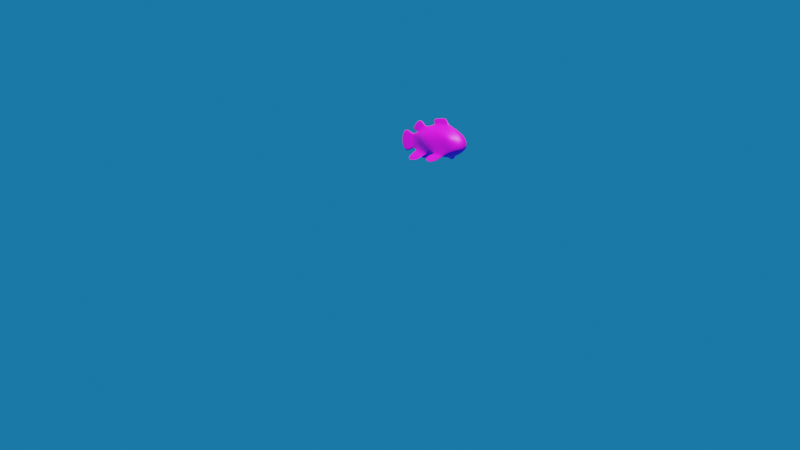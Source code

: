 # Source: fisch_old.blend  (saved by Blender 2.82.7; exported with 4.5.12 LTS)
import bpy
from mathutils import Matrix  # noqa: F401  (used for matrix-valued properties, if any)

bpy.ops.wm.read_factory_settings(use_empty=True)
scene = bpy.context.scene
scene.name = 'Scene'

# ---- collections
col_collection = bpy.data.collections.new('Collection'); scene.collection.children.link(col_collection)

# ---- images (referenced by path relative to the original .blend; pixels are not part of the script)
import os
ASSET_DIR = os.environ.get("B2B_ASSET_DIR", "")  # directory of the original .blend (textures are referenced by path, not embedded)
HERE = os.path.dirname(os.path.abspath(__file__))  # packed textures are extracted next to this script under _unpacked/

def load_image(name, relpath, width, height, colorspace="sRGB"):
    """Load a texture the original file referenced (path relative to the .blend, or extracted next to this script)."""
    p = next((c for c in (os.path.join(HERE, relpath), os.path.join(ASSET_DIR, relpath)) if relpath and os.path.exists(c)), "")
    if p:
        img = bpy.data.images.load(p, check_existing=True)
        img.name = name
    else:  # same state as the original file: an image datablock whose file is absent (Cycles renders it pink)
        img = bpy.data.images.new(name, width, height)
        img.source = "FILE"
        img.filepath = "//" + (relpath or name)
    img.colorspace_settings.name = colorspace
    return img
img_material_base_color = load_image('Material Base Color', 'Material Base Color.png', 1024, 1024, 'sRGB')

# ---- materials (node trees are filled in below, after node groups)
mat_material = bpy.data.materials.new('Material')
mat_material.use_transparent_shadow = False

# ---- material node trees
mat_material.use_nodes = True; mat_material.node_tree.nodes.clear()
_N = mat_material.node_tree.nodes; _L = mat_material.node_tree.links
n0 = _N.new('ShaderNodeOutputMaterial'); n0.name = 'Material Output'; n0.location = (300, 300)
n1 = _N.new('ShaderNodeBsdfPrincipled'); n1.name = 'Principled BSDF'; n1.location = (10, 300)
n1.distribution = 'GGX'
n1.subsurface_method = 'BURLEY'
n1.inputs[3].default_value = 1.45
n1.inputs[27].default_value = (0.0, 0.0, 0.0, 1.0)
n1.inputs[28].default_value = 1.0
n2 = _N.new('ShaderNodeTexImage'); n2.name = 'Image Texture'; n2.location = (-280, 276)
n2.image = img_material_base_color
_L.new(n1.outputs[0], n0.inputs[0])
_L.new(n2.outputs[0], n1.inputs[0])
n0.is_active_output = True

# ---- world
world_world = bpy.data.worlds.new('World'); scene.world = world_world
world_world.use_nodes = True; world_world.node_tree.nodes.clear()
_N = world_world.node_tree.nodes; _L = world_world.node_tree.links
n0 = _N.new('ShaderNodeOutputWorld'); n0.name = 'World Output'; n0.location = (300, 300)
n1 = _N.new('ShaderNodeBackground'); n1.name = 'Background.001'; n1.location = (-119, 306)
n1.inputs[0].default_value = (0.01054, 0.1572, 0.402, 1.0)
_L.new(n1.outputs[0], n0.inputs[0])
n0.is_active_output = True
world_world.color = (0.05088, 0.05088, 0.05088)
world_world.use_sun_shadow = False
world_world.sun_shadow_jitter_overblur = 0.0

# ---- cameras
cam_camera = bpy.data.cameras.new('Camera')
cam_camera.clip_end = 100.0
cam_camera.ortho_scale = 7.314

# ---- lights
light_light = bpy.data.lights.new('Light', 'SUN')
light_light.transmission_factor = 0.0
light_light.angle = 0.1993
light_light.energy = 5.0
light_light.shadow_soft_size = 0.1
light_light.shadow_cascade_max_distance = 1000.0

# ---- meshes
me_cube_002 = bpy.data.meshes.new('Cube.002')
me_cube_002.from_pydata([(0.04203, -1.49, -0.5398), (0.04203, -1.49, 0.0267), (0.4953, 1.302, -0.2999), (0.6079, 1.272, 0.1393), (0.2899, -0.441, -0.7618), (0.4967, -0.6501, 0.03672), (0.06447, -2.271, 0.3291), (0.06447, -2.271, -0.8422), (0.04374, -1.55, 0.04971), (0.04374, -1.55, -0.5628), (0.2088, 1.593, 0.283), (0.004875, -1.49, -0.583), (0.276, 1.885, -0.3647), (0.004875, -1.49, 0.06991), (0.03132, -0.7074, 0.5048), (0.3382, -0.4419, -0.8098), (0.007478, -2.271, -0.9315), (0.007478, -2.271, 0.4184), (0.005073, -1.55, -0.6095), (0.004658, -1.552, 0.09056), (0.4792, 0.3321, -0.6175), (0.4775, 0.9085, -0.6477), (0.577, 0.681, 0.2198), (0.6142, 0.0652, 0.146), (0.4313, 0.9269, -0.6963), (0.4293, 0.3754, -0.6683), (0.09597, 0.8131, 0.6363), (0.02284, -0.07255, 0.6484), (0.01301, 0.5836, 0.9755), (0.0155, -0.2576, 0.8907), (0.02414, -0.06301, 0.6797), (0.04116, 0.7816, 0.6907), (0.7096, -0.1515, -0.8271), (0.8074, 0.3354, -1.116), (0.7559, 0.3482, -1.15), (0.6602, -0.1185, -0.8731), (0.4956, 0.2736, -0.6572), (0.5061, 0.8375, -0.7239), (0.375, 0.3154, -0.711), (0.3888, 0.8551, -0.7745), (0.1993, -1.103, 0.07023), (0.1003, -1.147, -0.6163), (0.01575, -1.191, 0.2402), (0.1554, -1.147, -0.6372), (0.03039, -1.112, 0.8905), (0.03146, -1.623, 0.2774), (0.04221, -0.7623, 0.5571), (0.02556, -1.249, 0.2453), (0.3827, -1.626, -1.076), (0.5431, -0.9155, -1.105), (0.5234, -0.9167, -1.134), (0.3722, -1.626, -1.089), (0.2319, -1.221, -0.7195), (0.4382, -0.5151, -0.8352), (0.2152, -1.222, -0.7404), (0.4156, -0.5159, -0.8843), (0.5843, -0.2987, 0.09431), (0.285, -0.1551, -0.7751), (0.02708, -0.39, 0.5351), (0.4444, -0.2046, -0.5039), (0.3828, 1.477, 0.2315), (0.02345, -1.49, -0.5614), (0.2775, -0.6282, 0.3191), (0.03597, -2.271, -0.8869), (0.0242, -1.551, 0.07014), (0.3843, 1.621, -0.3113), (0.02345, -1.49, 0.0483), (0.3141, -0.4414, -0.7858), (0.03597, -2.271, 0.3738), (0.02441, -1.55, -0.5862), (0.336, 0.7528, 0.4961), (0.3178, -0.04233, 0.4921), (0.4544, 0.9177, -0.672), (0.4543, 0.3537, -0.6429), (0.7817, 0.3418, -1.133), (0.6849, -0.135, -0.8501), (0.4474, 0.8463, -0.7492), (0.4353, 0.2945, -0.6841), (0.1076, -1.147, 0.1552), (0.1278, -1.147, -0.6267), (0.5333, -0.9161, -1.119), (0.3774, -1.626, -1.082), (0.4269, -0.5155, -0.8597), (0.2235, -1.221, -0.73), (0.3089, -0.3381, 0.3863), (0.3647, -0.1799, -0.6395), (-0.04203, -1.49, -0.5398), (-0.04203, -1.49, 0.0267), (-0.4953, 1.302, -0.2999), (-0.6079, 1.272, 0.1393), (0.0, 2.015, -0.4233), (0.0, 1.754, 0.3124), (0.0, -1.49, -0.5887), (0.0, -1.49, 0.07542), (-0.2899, -0.441, -0.7618), (-0.4967, -0.6501, 0.03672), (0.0, -0.7096, 0.5074), (0.0, -0.6861, -0.7945), (-0.06447, -2.271, 0.3291), (-0.06447, -2.271, -0.8422), (0.0, -2.271, -0.9433), (0.0, -2.271, 0.4301), (-0.04374, -1.55, 0.04971), (-0.04374, -1.55, -0.5628), (0.0, -1.553, 0.09416), (0.0, -1.55, -0.6157), (-0.2088, 1.593, 0.283), (-0.004875, -1.49, -0.583), (-0.276, 1.885, -0.3647), (-0.004875, -1.49, 0.06991), (-0.03132, -0.7074, 0.5048), (-0.3382, -0.4419, -0.8098), (-0.007478, -2.271, -0.9315), (-0.007478, -2.271, 0.4184), (-0.005073, -1.55, -0.6095), (-0.004658, -1.552, 0.09056), (-0.4792, 0.3321, -0.6175), (-0.4775, 0.9085, -0.6477), (-0.577, 0.681, 0.2198), (-0.6142, 0.0652, 0.146), (0.0, 0.8313, 0.6792), (0.0, -0.07797, 0.662), (0.0, 0.8368, -1.015), (0.0, 0.3639, -0.8403), (-0.4313, 0.9269, -0.6963), (-0.4293, 0.3754, -0.6683), (-0.09597, 0.8131, 0.6363), (-0.02284, -0.07255, 0.6484), (0.0, 0.5891, 0.9845), (0.0, -0.261, 0.9004), (-0.01301, 0.5836, 0.9755), (-0.0155, -0.2576, 0.8907), (-0.02414, -0.06301, 0.6797), (0.0, -0.06814, 0.6924), (-0.04116, 0.7816, 0.6907), (0.0, 0.7967, 0.7166), (-0.7096, -0.1515, -0.8271), (-0.8074, 0.3354, -1.116), (-0.7559, 0.3482, -1.15), (-0.6602, -0.1185, -0.8731), (-0.4956, 0.2736, -0.6572), (-0.5061, 0.8375, -0.7239), (-0.375, 0.3154, -0.711), (-0.3888, 0.8551, -0.7745), (-0.1993, -1.103, 0.07023), (0.0, -1.196, 0.2432), (0.0, -1.159, -0.6642), (-0.1003, -1.147, -0.6163), (-0.01575, -1.191, 0.2402), (-0.1554, -1.147, -0.6372), (0.0, -1.117, 0.8928), (-0.03039, -1.112, 0.8905), (0.0, -1.626, 0.2831), (-0.03146, -1.623, 0.2774), (0.0, -1.254, 0.2486), (-0.04221, -0.7623, 0.5571), (-0.02556, -1.249, 0.2453), (0.0, -0.7648, 0.5596), (-0.3827, -1.626, -1.076), (-0.5431, -0.9155, -1.105), (-0.5234, -0.9167, -1.134), (-0.3722, -1.626, -1.089), (-0.2319, -1.221, -0.7195), (-0.4382, -0.5151, -0.8352), (-0.2152, -1.222, -0.7404), (-0.4156, -0.5159, -0.8843), (-0.5843, -0.2987, 0.09431), (0.0, -0.3938, 0.5266), (0.0, -0.1611, -0.8182), (-0.285, -0.1551, -0.7751), (-0.02708, -0.39, 0.5351), (-0.4444, -0.2046, -0.5039), (-0.3828, 1.477, 0.2315), (-0.02345, -1.49, -0.5614), (-0.2775, -0.6282, 0.3191), (-0.03597, -2.271, -0.8869), (-0.0242, -1.551, 0.07014), (-0.3843, 1.621, -0.3113), (-0.02345, -1.49, 0.0483), (-0.3141, -0.4414, -0.7858), (-0.03597, -2.271, 0.3738), (-0.02441, -1.55, -0.5862), (-0.336, 0.7528, 0.4961), (-0.3178, -0.04233, 0.4921), (-0.4544, 0.9177, -0.672), (-0.4543, 0.3537, -0.6429), (-0.7817, 0.3418, -1.133), (-0.6849, -0.135, -0.8501), (-0.4474, 0.8463, -0.7492), (-0.4353, 0.2945, -0.6841), (-0.1076, -1.147, 0.1552), (-0.1278, -1.147, -0.6267), (-0.5333, -0.9161, -1.119), (-0.3774, -1.626, -1.082), (-0.4269, -0.5155, -0.8597), (-0.2235, -1.221, -0.73), (-0.3089, -0.3381, 0.3863), (-0.3647, -0.1799, -0.6395)], [], [(65, 60, 3, 2), (41, 40, 1, 0), (79, 41, 0, 61), (42, 145, 93, 13), (9, 8, 6, 7), (58, 167, 96, 14), (85, 59, 4, 67), (59, 56, 5, 4), (16, 17, 101, 100), (19, 104, 101, 17), (69, 9, 7, 63), (61, 0, 9, 69), (13, 93, 104, 19), (0, 1, 8, 9), (66, 13, 19, 64), (92, 11, 18, 105), (105, 18, 16, 100), (64, 19, 17, 68), (63, 68, 17, 16), (168, 57, 15, 97), (84, 58, 14, 62), (78, 42, 13, 66), (146, 43, 11, 92), (90, 91, 10, 12), (60, 10, 26, 70), (70, 26, 27, 71), (90, 12, 24, 122), (122, 24, 25, 123), (2, 3, 22, 21), (21, 22, 23, 20), (65, 2, 21, 72), (37, 36, 32, 33), (10, 91, 120, 26), (133, 30, 29, 129), (28, 128, 129, 29), (30, 31, 28, 29), (31, 135, 128, 28), (26, 120, 135, 31), (27, 26, 31, 30), (121, 27, 30, 133), (74, 33, 32, 75), (77, 38, 35, 75), (38, 39, 34, 35), (76, 37, 33, 74), (72, 21, 37, 76), (25, 24, 39, 38), (73, 25, 38, 77), (21, 20, 36, 37), (97, 15, 43, 146), (62, 14, 42, 78), (47, 46, 44, 45), (53, 52, 48, 49), (4, 5, 40, 41), (44, 150, 152, 45), (46, 157, 150, 44), (154, 47, 45, 152), (145, 42, 47, 154), (14, 96, 157, 46), (42, 14, 46, 47), (80, 49, 48, 81), (83, 54, 51, 81), (54, 55, 50, 51), (82, 53, 49, 80), (67, 4, 53, 82), (43, 15, 55, 54), (79, 43, 54, 83), (4, 41, 52, 53), (71, 27, 58, 84), (123, 25, 57, 168), (20, 23, 56, 59), (73, 20, 59, 85), (27, 121, 167, 58), (25, 73, 85, 57), (23, 71, 84, 56), (41, 79, 83, 52), (15, 67, 82, 55), (55, 82, 80, 50), (52, 83, 81, 48), (50, 80, 81, 51), (5, 62, 78, 40), (20, 73, 77, 36), (24, 72, 76, 39), (39, 76, 74, 34), (36, 77, 75, 32), (34, 74, 75, 35), (12, 65, 72, 24), (22, 70, 71, 23), (3, 60, 70, 22), (40, 78, 66, 1), (56, 84, 62, 5), (7, 6, 68, 63), (8, 64, 68, 6), (1, 66, 64, 8), (11, 61, 69, 18), (18, 69, 63, 16), (57, 85, 67, 15), (43, 79, 61, 11), (12, 10, 60, 65), (177, 88, 89, 172), (147, 86, 87, 144), (191, 173, 86, 147), (148, 109, 93, 145), (103, 99, 98, 102), (170, 110, 96, 167), (197, 179, 94, 171), (171, 94, 95, 166), (112, 100, 101, 113), (115, 113, 101, 104), (181, 175, 99, 103), (173, 181, 103, 86), (109, 115, 104, 93), (86, 103, 102, 87), (178, 176, 115, 109), (92, 105, 114, 107), (105, 100, 112, 114), (176, 180, 113, 115), (175, 112, 113, 180), (168, 97, 111, 169), (196, 174, 110, 170), (190, 178, 109, 148), (146, 92, 107, 149), (90, 108, 106, 91), (172, 182, 126, 106), (182, 183, 127, 126), (90, 122, 124, 108), (122, 123, 125, 124), (88, 117, 118, 89), (117, 116, 119, 118), (177, 184, 117, 88), (141, 137, 136, 140), (106, 126, 120, 91), (133, 129, 131, 132), (130, 131, 129, 128), (132, 131, 130, 134), (134, 130, 128, 135), (126, 134, 135, 120), (127, 132, 134, 126), (121, 133, 132, 127), (186, 187, 136, 137), (189, 187, 139, 142), (142, 139, 138, 143), (188, 186, 137, 141), (184, 188, 141, 117), (125, 142, 143, 124), (185, 189, 142, 125), (117, 141, 140, 116), (97, 146, 149, 111), (174, 190, 148, 110), (156, 153, 151, 155), (163, 159, 158, 162), (94, 147, 144, 95), (151, 153, 152, 150), (155, 151, 150, 157), (154, 152, 153, 156), (145, 154, 156, 148), (110, 155, 157, 96), (148, 156, 155, 110), (192, 193, 158, 159), (195, 193, 161, 164), (164, 161, 160, 165), (194, 192, 159, 163), (179, 194, 163, 94), (149, 164, 165, 111), (191, 195, 164, 149), (94, 163, 162, 147), (183, 196, 170, 127), (123, 168, 169, 125), (116, 171, 166, 119), (185, 197, 171, 116), (127, 170, 167, 121), (125, 169, 197, 185), (119, 166, 196, 183), (147, 162, 195, 191), (111, 165, 194, 179), (165, 160, 192, 194), (162, 158, 193, 195), (160, 161, 193, 192), (95, 144, 190, 174), (116, 140, 189, 185), (124, 143, 188, 184), (143, 138, 186, 188), (140, 136, 187, 189), (138, 139, 187, 186), (108, 124, 184, 177), (118, 119, 183, 182), (89, 118, 182, 172), (144, 87, 178, 190), (166, 95, 174, 196), (99, 175, 180, 98), (102, 98, 180, 176), (87, 102, 176, 178), (107, 114, 181, 173), (114, 112, 175, 181), (169, 111, 179, 197), (149, 107, 173, 191), (108, 177, 172, 106)])
me_cube_002.polygons.foreach_set('use_smooth', [True] * 196)
_k = {(28, 128): 0.31765, (128, 130): 0.31765}
me_cube_002.attributes.new('crease_edge', 'FLOAT', 'EDGE').data.foreach_set('value', [_k.get((min(e.vertices), max(e.vertices)), 0.0) for e in me_cube_002.edges])
_uv = me_cube_002.uv_layers.new(name='UVMap')
_uv.uv.foreach_set('vector', [0.4861, 0.0494, 0.5782, 0.0764, 0.5653, 0.1143, 0.4894, 0.1089, 0.4314, 0.5694, 0.549, 0.5609, 0.5398, 0.6339, 0.4437, 0.6339, 0.43, 0.5693, 0.4314, 0.5694, 0.4437, 0.6339, 0.4398, 0.6339, 0.1587, 0.7823, 0.1613, 0.7816, 0.1632, 0.8169, 0.1624, 0.8179, 0.4399, 0.645, 0.5437, 0.645, 0.5915, 0.7803, 0.3928, 0.7803, 0.7974, 0.468, 0.8019, 0.4673, 0.8039, 0.5123, 0.7985, 0.512, 0.4305, 0.3873, 0.4544, 0.3918, 0.4089, 0.4365, 0.4051, 0.4365, 0.4544, 0.3918, 0.5576, 0.4092, 0.5468, 0.4753, 0.4089, 0.4365, 0.8657, 0.6522, 0.8657, 0.9049, 0.8644, 0.9071, 0.8644, 0.65, 0.5502, 0.6455, 0.5508, 0.6457, 0.6078, 0.7805, 0.6059, 0.7804, 0.4357, 0.6451, 0.4399, 0.645, 0.3928, 0.7803, 0.3849, 0.7804, 0.4398, 0.6339, 0.4437, 0.6339, 0.4399, 0.645, 0.4357, 0.6451, 0.1811, 0.7937, 0.1803, 0.7931, 0.1803, 0.7816, 0.1811, 0.7822, 0.4437, 0.6339, 0.5398, 0.6339, 0.5437, 0.645, 0.4399, 0.645, 0.5432, 0.6339, 0.5467, 0.6339, 0.5502, 0.6455, 0.547, 0.6453, 0.4349, 0.634, 0.436, 0.6339, 0.4315, 0.6451, 0.4304, 0.6451, 0.4304, 0.6451, 0.4315, 0.6451, 0.377, 0.7804, 0.3749, 0.7805, 0.547, 0.6453, 0.5502, 0.6455, 0.6059, 0.7804, 0.5987, 0.7804, 0.8705, 0.6606, 0.8705, 0.8966, 0.8657, 0.9049, 0.8657, 0.6522, 0.9286, 0.3972, 0.9767, 0.397, 0.9863, 0.4497, 0.9289, 0.4956, 0.7484, 0.4459, 0.7974, 0.468, 0.7985, 0.512, 0.7553, 0.4813, 0.5623, 0.5693, 0.5757, 0.5778, 0.5467, 0.6339, 0.5432, 0.6339, 0.9285, 0.5866, 0.9547, 0.5849, 0.9291, 0.65, 0.9283, 0.6499, 0.7818, 0.0, 0.7871, 0.1223, 0.7525, 0.1449, 0.7361, 0.02847, 0.7235, 0.1579, 0.7525, 0.1449, 0.7784, 0.3004, 0.7374, 0.2956, 0.7374, 0.2956, 0.7784, 0.3004, 0.7966, 0.4334, 0.7456, 0.4138, 0.9239, 0.0, 0.9705, 0.02538, 1.0, 0.1969, 0.929, 0.2069, 0.929, 0.2069, 1.0, 0.1969, 1.0, 0.3003, 0.9282, 0.2988, 0.4894, 0.1089, 0.5653, 0.1143, 0.5786, 0.2253, 0.4303, 0.1828, 0.4303, 0.1828, 0.5786, 0.2253, 0.5666, 0.3408, 0.4355, 0.291, 0.4861, 0.0494, 0.4894, 0.1089, 0.4303, 0.1828, 0.4259, 0.1812, 0.4177, 0.1961, 0.429, 0.3019, 0.4028, 0.3813, 0.3549, 0.2897, 0.7525, 0.1449, 0.7871, 0.1223, 0.7948, 0.3016, 0.7784, 0.3004, 0.1507, 0.822, 0.1466, 0.8233, 0.1493, 0.7825, 0.152, 0.7816, 0.7956, 0.3723, 0.7979, 0.3724, 0.8029, 0.4898, 0.8002, 0.4884, 0.6407, 0.8173, 0.6375, 0.9758, 0.5898, 0.9382, 0.6053, 0.7805, 0.7882, 0.3107, 0.7952, 0.311, 0.7979, 0.3724, 0.7956, 0.3723, 0.7784, 0.3004, 0.7948, 0.3016, 0.7952, 0.311, 0.7882, 0.3107, 0.646, 0.8156, 0.646, 0.9819, 0.6375, 0.9758, 0.6407, 0.8173, 0.1739, 0.7862, 0.1761, 0.7905, 0.1707, 0.7907, 0.1686, 0.7862, 0.003694, 0.8719, 0.0, 0.8691, 0.0421, 0.7816, 0.04509, 0.7863, 0.4992, 0.8703, 0.4928, 0.8726, 0.4981, 0.7835, 0.5031, 0.782, 0.4928, 0.8726, 0.4498, 0.9623, 0.427, 0.8451, 0.4981, 0.7835, 0.03923, 0.9728, 0.03038, 0.9676, 0.0, 0.8691, 0.003694, 0.8719, 0.4259, 0.1812, 0.4303, 0.1828, 0.4177, 0.1961, 0.4127, 0.1946, 0.4967, 0.8855, 0.4584, 0.9798, 0.4498, 0.9623, 0.4928, 0.8726, 0.5024, 0.8833, 0.4967, 0.8855, 0.4928, 0.8726, 0.4992, 0.8703, 0.4303, 0.1828, 0.4355, 0.291, 0.429, 0.3019, 0.4177, 0.1961, 0.9289, 0.4956, 0.9863, 0.4497, 0.9547, 0.5849, 0.9285, 0.5866, 0.5921, 0.4716, 0.6207, 0.487, 0.5757, 0.5778, 0.5623, 0.5693, 0.5766, 0.5887, 0.6297, 0.4973, 0.6861, 0.563, 0.5822, 0.6587, 0.3982, 0.45, 0.4155, 0.583, 0.3569, 0.6586, 0.3538, 0.525, 0.4089, 0.4365, 0.5468, 0.4753, 0.549, 0.5609, 0.4314, 0.5694, 0.6709, 0.7808, 0.6761, 0.7805, 0.6761, 0.9013, 0.6708, 0.9023, 0.7973, 0.5262, 0.8045, 0.5265, 0.8084, 0.6168, 0.8032, 0.6161, 0.1413, 0.8518, 0.1369, 0.8527, 0.1359, 0.7824, 0.1412, 0.7816, 0.1413, 0.8628, 0.1386, 0.8637, 0.1369, 0.8527, 0.1413, 0.8518, 0.7985, 0.512, 0.8039, 0.5123, 0.8045, 0.5265, 0.7973, 0.5262, 0.5757, 0.5778, 0.6207, 0.487, 0.6297, 0.4973, 0.5766, 0.5887, 0.3512, 0.5251, 0.3538, 0.525, 0.3569, 0.6586, 0.3558, 0.6587, 0.1567, 0.8593, 0.1548, 0.8581, 0.1562, 0.7816, 0.1574, 0.7824, 0.3662, 0.9251, 0.3824, 0.7947, 0.427, 0.869, 0.427, 1.0, 0.3939, 0.4502, 0.3982, 0.45, 0.3538, 0.525, 0.3512, 0.5251, 0.09568, 0.9127, 0.09252, 0.9087, 0.1173, 0.9147, 0.1147, 0.9167, 0.3486, 0.9113, 0.37, 0.7805, 0.3824, 0.7947, 0.3662, 0.9251, 0.1663, 0.805, 0.164, 0.8004, 0.1686, 0.7845, 0.1681, 0.7831, 0.09252, 0.9087, 0.09616, 0.7816, 0.1173, 0.7899, 0.1173, 0.9147, 0.7456, 0.4138, 0.7966, 0.4334, 0.7974, 0.468, 0.7484, 0.4459, 0.9282, 0.2988, 1.0, 0.3003, 0.9767, 0.397, 0.9286, 0.3972, 0.4355, 0.291, 0.5666, 0.3408, 0.5576, 0.4092, 0.4544, 0.3918, 0.4309, 0.287, 0.4355, 0.291, 0.4544, 0.3918, 0.4305, 0.3873, 0.7966, 0.4334, 0.8006, 0.4355, 0.8019, 0.4673, 0.7974, 0.468, 0.4263, 0.283, 0.4309, 0.287, 0.4305, 0.3873, 0.4065, 0.3828, 0.5666, 0.3408, 0.6218, 0.3616, 0.6038, 0.4171, 0.5576, 0.4092, 0.1686, 0.8096, 0.1663, 0.805, 0.1681, 0.7831, 0.1677, 0.7816, 0.4013, 0.4365, 0.4051, 0.4365, 0.3939, 0.4502, 0.3896, 0.4503, 0.3896, 0.4503, 0.3939, 0.4502, 0.3512, 0.5251, 0.3486, 0.5252, 0.1587, 0.8606, 0.1567, 0.8593, 0.1574, 0.7824, 0.1587, 0.7832, 0.3486, 0.5252, 0.3512, 0.5251, 0.3558, 0.6587, 0.3546, 0.6587, 0.5468, 0.4753, 0.5921, 0.4716, 0.5623, 0.5693, 0.549, 0.5609, 0.5081, 0.8811, 0.5024, 0.8833, 0.4992, 0.8703, 0.5056, 0.868, 0.03873, 0.9871, 0.03568, 0.9838, 0.03923, 0.9728, 0.04808, 0.9779, 0.04808, 0.9779, 0.03923, 0.9728, 0.003694, 0.8719, 0.007388, 0.8747, 0.5056, 0.868, 0.4992, 0.8703, 0.5031, 0.782, 0.5081, 0.7805, 0.007388, 0.8747, 0.003694, 0.8719, 0.04509, 0.7863, 0.04808, 0.791, 0.4758, 0.0, 0.4861, 0.0494, 0.4259, 0.1812, 0.4215, 0.1795, 0.5786, 0.2253, 0.6226, 0.2123, 0.6218, 0.3616, 0.5666, 0.3408, 0.6861, 0.18, 0.7235, 0.1579, 0.7374, 0.2956, 0.6955, 0.2772, 0.549, 0.5609, 0.5623, 0.5693, 0.5432, 0.6339, 0.5398, 0.6339, 0.5576, 0.4092, 0.6038, 0.4171, 0.5921, 0.4716, 0.5468, 0.4753, 0.8754, 0.6689, 0.8754, 0.8882, 0.8705, 0.8966, 0.8705, 0.6606, 0.5437, 0.645, 0.547, 0.6453, 0.5987, 0.7804, 0.5915, 0.7803, 0.1763, 0.7816, 0.1794, 0.784, 0.1794, 0.7956, 0.1761, 0.7931, 0.436, 0.6339, 0.4398, 0.6339, 0.4357, 0.6451, 0.4315, 0.6451, 0.4315, 0.6451, 0.4357, 0.6451, 0.3849, 0.7804, 0.377, 0.7804, 0.4065, 0.3828, 0.4305, 0.3873, 0.4051, 0.4365, 0.4013, 0.4365, 0.4285, 0.5693, 0.43, 0.5693, 0.4398, 0.6339, 0.436, 0.6339, 0.4758, 0.0, 0.5848, 0.05502, 0.5782, 0.0764, 0.4861, 0.0494, 0.2056, 0.04805, 0.2051, 0.1062, 0.1319, 0.1103, 0.1136, 0.075, 0.2564, 0.5699, 0.2431, 0.6349, 0.147, 0.6349, 0.141, 0.5603, 0.2585, 0.5696, 0.2465, 0.6352, 0.2431, 0.6349, 0.2564, 0.5699, 0.164, 0.782, 0.164, 0.8178, 0.1632, 0.8169, 0.1613, 0.7816, 0.247, 0.646, 0.2952, 0.7808, 0.09652, 0.7808, 0.1431, 0.646, 0.8066, 0.4675, 0.8092, 0.5114, 0.8039, 0.5123, 0.8019, 0.4673, 0.2625, 0.3853, 0.287, 0.435, 0.2826, 0.4352, 0.2404, 0.3889, 0.2404, 0.3889, 0.2826, 0.4352, 0.1496, 0.4716, 0.1405, 0.4046, 0.8632, 0.6522, 0.8644, 0.65, 0.8644, 0.9071, 0.8632, 0.9049, 0.1358, 0.647, 0.08074, 0.7815, 0.07867, 0.7816, 0.1351, 0.6472, 0.2508, 0.6463, 0.3025, 0.7812, 0.2952, 0.7808, 0.247, 0.646, 0.2465, 0.6352, 0.2508, 0.6463, 0.247, 0.646, 0.2431, 0.6349, 0.1794, 0.7937, 0.1795, 0.7822, 0.1803, 0.7816, 0.1803, 0.7931, 0.2431, 0.6349, 0.247, 0.646, 0.1431, 0.646, 0.147, 0.6349, 0.1431, 0.6352, 0.1394, 0.6465, 0.1358, 0.647, 0.1392, 0.6354, 0.2509, 0.6355, 0.2555, 0.6466, 0.2545, 0.6465, 0.25, 0.6354, 0.2555, 0.6466, 0.3117, 0.7816, 0.3098, 0.7815, 0.2545, 0.6465, 0.1394, 0.6465, 0.08863, 0.7812, 0.08074, 0.7815, 0.1358, 0.647, 0.8583, 0.6606, 0.8632, 0.6522, 0.8632, 0.9049, 0.8583, 0.8966, 0.9286, 0.3972, 0.9289, 0.4956, 0.8714, 0.4498, 0.8799, 0.3971, 0.08798, 0.4157, 0.09925, 0.4704, 0.06512, 0.4886, 0.0597, 0.4292, 0.1256, 0.5698, 0.1431, 0.6352, 0.1392, 0.6354, 0.1102, 0.5793, 0.9285, 0.5866, 0.9283, 0.6499, 0.9275, 0.65, 0.9019, 0.585, 0.7818, 0.0, 0.8298, 0.02355, 0.8234, 0.1412, 0.7871, 0.1223, 0.8535, 0.1511, 0.8515, 0.2896, 0.811, 0.2987, 0.8234, 0.1412, 0.8515, 0.2896, 0.8535, 0.4081, 0.8044, 0.4329, 0.811, 0.2987, 0.9239, 0.0, 0.929, 0.2069, 0.8535, 0.197, 0.8767, 0.02549, 0.929, 0.2069, 0.9282, 0.2988, 0.8541, 0.3005, 0.8535, 0.197, 0.2051, 0.1062, 0.2642, 0.1801, 0.1183, 0.2214, 0.1319, 0.1103, 0.2642, 0.1801, 0.2596, 0.288, 0.1317, 0.3361, 0.1183, 0.2214, 0.2056, 0.04805, 0.2681, 0.1787, 0.2642, 0.1801, 0.2051, 0.1062, 0.2775, 0.193, 0.3477, 0.283, 0.298, 0.3754, 0.2666, 0.2987, 0.8234, 0.1412, 0.811, 0.2987, 0.7948, 0.3016, 0.7871, 0.1223, 0.1507, 0.822, 0.152, 0.7816, 0.1546, 0.7825, 0.1548, 0.8233, 0.8001, 0.3721, 0.8055, 0.4881, 0.8029, 0.4898, 0.7979, 0.3724, 0.828, 0.7818, 0.7927, 0.8189, 0.7756, 0.6617, 0.8236, 0.6236, 0.8022, 0.31, 0.8001, 0.3721, 0.7979, 0.3724, 0.7952, 0.311, 0.811, 0.2987, 0.8022, 0.31, 0.7952, 0.311, 0.7948, 0.3016, 0.8333, 0.7835, 0.828, 0.7818, 0.8236, 0.6236, 0.8333, 0.6168, 0.1739, 0.7862, 0.1686, 0.7862, 0.1707, 0.7816, 0.1761, 0.7819, 0.05202, 0.8942, 0.08919, 0.9814, 0.08586, 0.9861, 0.04808, 0.897, 0.1266, 0.8426, 0.1304, 0.7832, 0.1359, 0.7848, 0.1359, 0.8493, 0.5786, 0.8801, 0.5898, 0.9681, 0.5081, 0.9199, 0.5225, 0.7991, 0.08328, 0.7957, 0.05202, 0.8942, 0.04808, 0.897, 0.07405, 0.8008, 0.07879, 0.785, 0.08328, 0.7957, 0.07405, 0.8008, 0.07539, 0.7883, 0.5791, 0.8669, 0.5786, 0.8801, 0.5225, 0.7991, 0.5273, 0.7805, 0.5845, 0.8681, 0.5837, 0.8815, 0.5786, 0.8801, 0.5791, 0.8669, 0.2642, 0.1801, 0.2775, 0.193, 0.2666, 0.2987, 0.2596, 0.288, 0.9289, 0.4956, 0.9285, 0.5866, 0.9019, 0.585, 0.8714, 0.4498, 0.09925, 0.4704, 0.1256, 0.5698, 0.1102, 0.5793, 0.06512, 0.4886, 0.1095, 0.5901, 0.1044, 0.6598, 0.0, 0.5643, 0.05641, 0.4987, 0.2967, 0.4471, 0.3439, 0.5206, 0.3378, 0.6558, 0.2754, 0.582, 0.2826, 0.4352, 0.2564, 0.5699, 0.141, 0.5603, 0.1496, 0.4716, 0.6813, 0.7808, 0.6815, 0.9023, 0.6761, 0.9013, 0.6761, 0.7805, 0.8116, 0.5254, 0.8135, 0.6156, 0.8084, 0.6168, 0.8045, 0.5265, 0.1413, 0.8518, 0.1412, 0.7816, 0.1466, 0.7824, 0.1456, 0.8527, 0.1413, 0.8628, 0.1413, 0.8518, 0.1456, 0.8527, 0.144, 0.8637, 0.8092, 0.5114, 0.8116, 0.5254, 0.8045, 0.5265, 0.8039, 0.5123, 0.1102, 0.5793, 0.1095, 0.5901, 0.05641, 0.4987, 0.06512, 0.4886, 0.3463, 0.5209, 0.3389, 0.6559, 0.3378, 0.6558, 0.3439, 0.5206, 0.6834, 0.7817, 0.6841, 0.8586, 0.6829, 0.8594, 0.6815, 0.7829, 0.7094, 0.6876, 0.7756, 0.6168, 0.7756, 0.7501, 0.7268, 0.8215, 0.3008, 0.4473, 0.3463, 0.5209, 0.3439, 0.5206, 0.2967, 0.4471, 0.6492, 0.7845, 0.6682, 0.7805, 0.6708, 0.7824, 0.646, 0.7884, 0.6903, 0.6999, 0.7094, 0.6876, 0.7268, 0.8215, 0.7123, 0.8343, 0.6882, 0.6999, 0.7078, 0.6874, 0.7094, 0.6876, 0.6903, 0.6999, 0.646, 0.7884, 0.6708, 0.7824, 0.6708, 0.9072, 0.6497, 0.9155, 0.06988, 0.3602, 0.08798, 0.4157, 0.0597, 0.4292, 0.04017, 0.3698, 0.9282, 0.2988, 0.9286, 0.3972, 0.8799, 0.3971, 0.8541, 0.3005, 0.2596, 0.288, 0.2404, 0.3889, 0.1405, 0.4046, 0.1317, 0.3361, 0.2636, 0.2842, 0.2625, 0.3853, 0.2404, 0.3889, 0.2596, 0.288, 0.8044, 0.4329, 0.8066, 0.4675, 0.8019, 0.4673, 0.8006, 0.4355, 0.2676, 0.2805, 0.2846, 0.3818, 0.2625, 0.3853, 0.2636, 0.2842, 0.1317, 0.3361, 0.1405, 0.4046, 0.08798, 0.4157, 0.06988, 0.3602, 0.6861, 0.6998, 0.7061, 0.6873, 0.7078, 0.6874, 0.6882, 0.6999, 0.2913, 0.4347, 0.3048, 0.4476, 0.3008, 0.4473, 0.287, 0.435, 0.3048, 0.4476, 0.3486, 0.5211, 0.3463, 0.5209, 0.3008, 0.4473, 0.6854, 0.7805, 0.6854, 0.8578, 0.6841, 0.8586, 0.6834, 0.7817, 0.3486, 0.5211, 0.3399, 0.656, 0.3389, 0.6559, 0.3463, 0.5209, 0.1496, 0.4716, 0.141, 0.5603, 0.1256, 0.5698, 0.09925, 0.4704, 0.5898, 0.8694, 0.5889, 0.8828, 0.5837, 0.8815, 0.5845, 0.8681, 0.08218, 0.7816, 0.09252, 0.7907, 0.08328, 0.7957, 0.07879, 0.785, 0.09252, 0.7907, 0.05597, 0.8914, 0.05202, 0.8942, 0.08328, 0.7957, 0.1173, 0.8358, 0.125, 0.7816, 0.1304, 0.7832, 0.1266, 0.8426, 0.05597, 0.8914, 0.09252, 0.9767, 0.08919, 0.9814, 0.05202, 0.8942, 0.2133, 0.0, 0.272, 0.1773, 0.2681, 0.1787, 0.2056, 0.04805, 0.1183, 0.2214, 0.1317, 0.3361, 0.06988, 0.3602, 0.06878, 0.2111, 0.1319, 0.1103, 0.1183, 0.2214, 0.06878, 0.2111, 0.1136, 0.075, 0.141, 0.5603, 0.147, 0.6349, 0.1431, 0.6352, 0.1256, 0.5698, 0.1405, 0.4046, 0.1496, 0.4716, 0.09925, 0.4704, 0.08798, 0.4157, 0.8535, 0.6689, 0.8583, 0.6606, 0.8583, 0.8966, 0.8535, 0.8882, 0.1431, 0.646, 0.09652, 0.7808, 0.08863, 0.7812, 0.1394, 0.6465, 0.147, 0.6349, 0.1431, 0.646, 0.1394, 0.6465, 0.1431, 0.6352, 0.25, 0.6354, 0.2545, 0.6465, 0.2508, 0.6463, 0.2465, 0.6352, 0.2545, 0.6465, 0.3098, 0.7815, 0.3025, 0.7812, 0.2508, 0.6463, 0.2846, 0.3818, 0.2913, 0.4347, 0.287, 0.435, 0.2625, 0.3853, 0.2606, 0.5693, 0.25, 0.6354, 0.2465, 0.6352, 0.2585, 0.5696, 0.2133, 0.0, 0.2056, 0.04805, 0.1136, 0.075, 0.1029, 0.05565])
me_cube_002.materials.append(mat_material)
me_cube_002.use_remesh_fix_poles = True
me_cube_002.use_remesh_preserve_attributes = False
me_cube_002.use_mirror_vertex_groups = False
me_cube_002.update()
arm_armature_001 = bpy.data.armatures.new('Armature.001')  # bones are not reproduced

# ---- objects
ob_light = bpy.data.objects.new('Light', light_light)
ob_camera = bpy.data.objects.new('Camera', cam_camera)
ob_clownfisch = bpy.data.objects.new('clownfisch', me_cube_002)
ob_armature = bpy.data.objects.new('Armature', arm_armature_001)

# ---- transforms, parenting, visibility, modifiers, constraints
ob_light.location = (4.076, 1.005, 5.904)
ob_light.rotation_euler = (0.5702, 0.1032, 2.223)
ob_light.lock_rotations_4d = False
ob_light.empty_display_type = 'ARROWS'
ob_light.color = (0.0, 0.0, 0.0, 0.0)
ob_light.lineart.crease_threshold = 0.0
ob_camera.location = (36.82, 30.87, 6.12)
ob_camera.rotation_euler = (1.375, -2.225e-05, 2.379)
ob_camera.lock_rotations_4d = False
ob_camera.empty_display_type = 'ARROWS'
ob_camera.color = (0.0, 0.0, 0.0, 0.0)
ob_camera.display_type = 'WIRE'
ob_camera.lineart.crease_threshold = 0.0
ob_clownfisch.parent = ob_armature
ob_clownfisch.location = (0.0, 0.0, 0.0)
ob_clownfisch.lineart.crease_threshold = 0.0
_vg = ob_clownfisch.vertex_groups.new(name='Bone')
for _i, _w in zip([0, 1, 5, 8, 11, 13, 14, 19, 28, 40, 41, 42, 43, 44, 46, 47, 52, 54, 58, 61, 62, 64, 66, 78, 79, 83, 84, 86, 87, 92, 93, 95, 96, 97, 102, 104, 107, 109, 110, 115, 121, 128, 130, 144, 145, 146, 147, 148, 149, 150, 151, 154, 155, 156, 157, 162, 164, 167, 170, 173, 174, 176, 178, 190, 191, 195, 196], [0.06346, 0.1257, 0.1085, 0.03076, 0.08608, 0.2002, 0.2749, 0.0516, 0.04465, 0.8156, 0.18, 0.5324, 0.274, 1.752, 0.6217, 0.3807, 0.003902, 0.05123, 0.06076, 0.0836, 0.1396, 0.05176, 0.1843, 0.6756, 0.2043, 0.04186, 0.01704, 0.06346, 0.1257, 0.09311, 0.2137, 0.1085, 0.2337, 0.01197, 0.03076, 0.04576, 0.08608, 0.2002, 0.2749, 0.0516, 0.007354, 0.05973, 0.04465, 0.8156, 0.3692, 0.3087, 0.18, 0.5324, 0.274, 2.212, 1.752, 0.2204, 0.6217, 0.3807, 0.4248, 0.003902, 0.05123, 0.06381, 0.06076, 0.0836, 0.1396, 0.05176, 0.1843, 0.6756, 0.2043, 0.04186, 0.01704]): _vg.add([_i], _w, 'REPLACE')
_vg = ob_clownfisch.vertex_groups.new(name='Bone.001')
for _i, _w in zip([0, 1, 6, 7, 8, 9, 11, 13, 14, 16, 17, 18, 19, 28, 40, 41, 43, 44, 46, 58, 61, 62, 63, 64, 66, 68, 69, 78, 79, 83, 86, 87, 92, 93, 96, 98, 99, 100, 101, 102, 103, 104, 105, 107, 109, 110, 112, 113, 114, 115, 128, 130, 144, 145, 146, 147, 149, 150, 151, 155, 157, 167, 170, 173, 174, 175, 176, 178, 180, 181, 190, 191, 195], [0.5967, 0.6568, 0.04925, 0.04052, 0.1747, 0.1634, 0.5686, 0.3905, 0.1708, 0.03311, 0.0455, 0.08394, 0.1439, 0.002496, 0.03978, 0.1105, 0.06672, 2.074, 0.4737, 0.01826, 0.5616, 0.03994, 0.03355, 0.1487, 0.4658, 0.04392, 0.1048, 0.0002484, 0.2017, 0.009848, 0.5967, 0.6568, 0.5809, 0.3542, 0.1413, 0.04925, 0.04052, 0.03401, 0.04768, 0.1747, 0.1634, 0.1366, 0.06238, 0.5686, 0.3905, 0.1708, 0.03311, 0.0455, 0.08394, 0.1439, 0.01634, 0.002496, 0.03978, 0.08866, 0.103, 0.1105, 0.06672, 2.804, 2.074, 0.4737, 0.2183, 0.02292, 0.01826, 0.5616, 0.03994, 0.03355, 0.1487, 0.4658, 0.04392, 0.1048, 0.0002484, 0.2017, 0.009848]): _vg.add([_i], _w, 'REPLACE')
_vg = ob_clownfisch.vertex_groups.new(name='Bone.002')
for _i, _w in zip([0, 1, 6, 7, 8, 9, 11, 13, 14, 16, 17, 18, 19, 41, 44, 46, 61, 63, 64, 66, 68, 69, 79, 86, 87, 92, 93, 96, 98, 99, 100, 101, 102, 103, 104, 105, 107, 109, 110, 112, 113, 114, 115, 145, 147, 150, 151, 155, 157, 173, 175, 176, 178, 180, 181, 191], [0.1834, 0.1405, 0.925, 0.9364, 0.7477, 0.7728, 0.1052, 0.1341, 0.0582, 0.9425, 0.9246, 0.8921, 0.742, 0.003963, 0.7101, 0.1619, 0.13, 0.942, 0.7382, 0.1401, 0.9262, 0.8588, 0.0236, 0.1834, 0.1405, 0.07203, 0.1239, 0.04627, 0.925, 0.9364, 0.9417, 0.9227, 0.7477, 0.7728, 0.758, 0.9271, 0.1052, 0.1341, 0.0582, 0.9425, 0.9246, 0.8921, 0.742, 0.01165, 0.003963, 0.9601, 0.7101, 0.1619, 0.07443, 0.13, 0.942, 0.7382, 0.1401, 0.9262, 0.8588, 0.0236]): _vg.add([_i], _w, 'REPLACE')
_vg = ob_clownfisch.vertex_groups.new(name='Bone.003')
for _i, _w in zip([4, 5, 14, 15, 20, 22, 23, 25, 27, 30, 56, 57, 58, 59, 62, 67, 70, 71, 73, 77, 82, 84, 85, 94, 95, 96, 110, 111, 116, 118, 119, 121, 123, 125, 127, 132, 133, 166, 167, 168, 169, 170, 171, 174, 179, 182, 183, 185, 189, 194, 196, 197], [0.05921, 0.1251, 0.0154, 0.01628, 0.1139, 0.06832, 0.6988, 0.003649, 0.4671, 0.1828, 0.7211, 0.3952, 0.6071, 0.4912, 0.1306, 0.1022, 0.03508, 0.7215, 0.08969, 0.00169, 0.009328, 0.7084, 0.4074, 0.05921, 0.1251, 0.1048, 0.0154, 0.01628, 0.1139, 0.06832, 0.6988, 0.4578, 0.03591, 0.003649, 0.4671, 0.1828, 0.213, 0.7211, 0.5881, 0.4036, 0.3952, 0.6071, 0.4912, 0.1306, 0.1022, 0.03508, 0.7215, 0.08969, 0.00169, 0.009328, 0.7084, 0.4074]): _vg.add([_i], _w, 'REPLACE')
_vg = ob_clownfisch.vertex_groups.new(name='Bone.004')
for _i, _w in zip([2, 3, 21, 22, 23, 26, 60, 70, 71, 88, 89, 117, 118, 119, 120, 126, 135, 172, 182, 183], [0.01451, 0.08647, 0.0155, 0.3789, 0.06051, 0.103, 0.02747, 0.3666, 0.02463, 0.01451, 0.08647, 0.0155, 0.3789, 0.06051, 0.06901, 0.103, 0.01557, 0.02747, 0.3666, 0.02463]): _vg.add([_i], _w, 'REPLACE')
_vg = ob_clownfisch.vertex_groups.new(name='Bone.005')
for _i, _w in zip([2, 3, 10, 12, 21, 22, 23, 24, 26, 60, 65, 70, 71, 72, 88, 89, 90, 91, 106, 108, 117, 118, 119, 120, 122, 124, 126, 135, 172, 177, 182, 183, 184], [0.7234, 0.8025, 0.9299, 0.9413, 0.1108, 0.4501, 0.07032, 0.07428, 0.1383, 0.8879, 0.8527, 0.4108, 0.03361, 0.1588, 0.7234, 0.8025, 0.9727, 0.9527, 0.9299, 0.9413, 0.1108, 0.4501, 0.07032, 0.2234, 0.05557, 0.07428, 0.1383, 0.04847, 0.8879, 0.8527, 0.4108, 0.03361, 0.1588]): _vg.add([_i], _w, 'REPLACE')
_vg = ob_clownfisch.vertex_groups.new(name='Bone.006')
for _i, _w in zip([2, 3, 10, 12, 22, 24, 60, 65, 72, 88, 89, 90, 91, 106, 108, 118, 120, 122, 124, 172, 177, 184], [0.2901, 0.1697, 0.7194, 0.8631, 0.006877, 0.04197, 0.3121, 0.6474, 0.1001, 0.2901, 0.1697, 0.9441, 0.8088, 0.7194, 0.8631, 0.006877, 0.1153, 0.03898, 0.04197, 0.3121, 0.6474, 0.1001]): _vg.add([_i], _w, 'REPLACE')
_vg = ob_clownfisch.vertex_groups.new(name='Bone.007')
for _i, _w in zip([2, 3, 12, 20, 21, 22, 23, 24, 25, 33, 34, 36, 37, 38, 39, 57, 59, 60, 65, 67, 72, 73, 74, 76, 77, 85, 122, 123, 124, 125, 168, 169, 184, 197], [0.2098, 0.06568, 0.02751, 0.5983, 0.79, 0.0644, 0.06673, 0.7277, 0.5726, 0.07472, 0.0612, 0.1883, 0.7279, 0.1644, 0.5301, 0.1352, 0.1322, 0.003168, 0.1043, 0.01711, 0.7011, 0.4673, 0.04008, 0.6303, 0.1764, 0.1436, 0.4491, 0.4042, 0.09895, 0.0615, 0.09458, 0.04928, 0.05767, 0.002941]): _vg.add([_i], _w, 'REPLACE')
_vg = ob_clownfisch.vertex_groups.new(name='Bone.008')
for _i, _w in zip([20, 21, 23, 24, 25, 32, 33, 34, 35, 36, 37, 38, 39, 57, 59, 72, 73, 74, 75, 76, 77, 85, 123, 168], [0.2124, 0.04033, 0.00716, 0.08557, 0.309, 1.0, 0.921, 0.933, 0.972, 0.7743, 0.2473, 0.7997, 0.4432, 0.0696, 0.06324, 0.06288, 0.3526, 0.9513, 1.008, 0.3343, 0.7702, 0.08933, 0.05406, 0.01086]): _vg.add([_i], _w, 'REPLACE')
_vg = ob_clownfisch.vertex_groups.new(name='Bone.011')
for _i, _w in zip([10, 26, 27, 28, 30, 31, 60, 70, 106, 120, 121, 126, 127, 128, 130, 132, 134, 135, 172, 182], [0.02558, 0.7435, 0.03263, 0.1525, 0.02388, 0.8533, 0.02203, 0.1583, 0.02558, 0.6951, 0.005992, 0.7435, 0.03263, 0.1833, 0.1525, 0.02388, 0.8533, 0.9067, 0.02203, 0.1583]): _vg.add([_i], _w, 'REPLACE')
_vg = ob_clownfisch.vertex_groups.new(name='Bone.012')
for _i, _w in zip([27, 28, 30, 31, 121, 127, 128, 130, 132, 134], [0.02513, 0.7161, 0.06497, 0.07678, 0.0007932, 0.02513, 0.7894, 0.7161, 0.06497, 0.07678]): _vg.add([_i], _w, 'REPLACE')
_vg = ob_clownfisch.vertex_groups.new(name='Bone.013')
for _i, _w in zip([27, 28, 29, 30, 58, 71, 84, 121, 127, 129, 130, 131, 132, 133, 167, 170, 183, 196], [0.4033, 0.1086, 0.9771, 0.6941, 0.09961, 0.105, 0.03024, 0.3885, 0.4033, 1.056, 0.1086, 0.9771, 0.6941, 0.7025, 0.1129, 0.09961, 0.105, 0.03024]): _vg.add([_i], _w, 'REPLACE')
_vg = ob_clownfisch.vertex_groups.new(name='Bone.017')
for _i, _w in zip([24, 25, 57, 72, 85, 88, 89, 108, 116, 117, 118, 119, 122, 123, 124, 125, 137, 138, 140, 141, 142, 143, 168, 169, 171, 172, 177, 179, 184, 185, 186, 188, 189, 197], [0.09895, 0.0615, 0.04928, 0.05767, 0.002941, 0.2098, 0.06568, 0.02751, 0.5983, 0.79, 0.0644, 0.06673, 0.4491, 0.4042, 0.7277, 0.5726, 0.07472, 0.0612, 0.1883, 0.7279, 0.1644, 0.5301, 0.09458, 0.1352, 0.1322, 0.003168, 0.1043, 0.01711, 0.7011, 0.4673, 0.04008, 0.6303, 0.1764, 0.1436]): _vg.add([_i], _w, 'REPLACE')
_vg = ob_clownfisch.vertex_groups.new(name='Bone.018')
for _i, _w in zip([116, 117, 119, 123, 124, 125, 136, 137, 138, 139, 140, 141, 142, 143, 168, 169, 171, 184, 185, 186, 187, 188, 189, 197], [0.2124, 0.04033, 0.00716, 0.05406, 0.08557, 0.309, 1.0, 0.921, 0.933, 0.972, 0.7743, 0.2473, 0.7997, 0.4432, 0.01086, 0.0696, 0.06324, 0.06288, 0.3526, 0.9513, 1.008, 0.3343, 0.7702, 0.08933]): _vg.add([_i], _w, 'REPLACE')
_vg = ob_clownfisch.vertex_groups.new(name='Bone.021')
for _i, _w in zip([4, 5, 40, 56, 59, 62, 84, 94, 95, 144, 166, 171, 174, 196], [0.03025, 0.5783, 0.03356, 0.1095, 0.04235, 0.1121, 0.031, 0.03025, 0.5783, 0.03356, 0.1095, 0.04235, 0.1121, 0.031]): _vg.add([_i], _w, 'REPLACE')
_vg = ob_clownfisch.vertex_groups.new(name='Bone.009')
for _i, _w in zip([4, 5, 15, 41, 43, 49, 50, 53, 54, 55, 56, 57, 59, 67, 73, 79, 80, 82, 85, 97, 111, 146, 149, 165, 168, 169, 179, 191, 194, 197], [0.6719, 0.05758, 0.4273, 0.0706, 0.05978, 0.05502, 0.05014, 0.1938, 0.01411, 0.2092, 0.01462, 0.1533, 0.1485, 0.4308, 0.00247, 0.04255, 0.05429, 0.259, 0.156, 0.4485, 0.08487, 0.05826, 0.03998, 0.01897, 0.109, 0.03727, 0.03319, 0.003891, 0.01629, 0.004514]): _vg.add([_i], _w, 'REPLACE')
_vg = ob_clownfisch.vertex_groups.new(name='Bone.010')
for _i, _w in zip([0, 4, 11, 15, 41, 43, 48, 49, 50, 51, 52, 53, 54, 55, 57, 59, 61, 67, 79, 80, 81, 82, 83, 85, 86, 92, 94, 97, 107, 144, 146, 147, 149, 162, 164, 168, 173, 181, 191, 195], [0.05659, 0.1406, 0.09717, 0.4108, 0.2253, 0.3596, 0.9713, 0.8972, 0.8939, 0.9616, 0.8547, 0.7154, 0.7772, 0.6631, 0.0898, 0.04887, 0.09538, 0.3201, 0.2971, 0.8931, 0.983, 0.6087, 0.802, 0.08654, 0.0718, 0.09621, 0.001398, 0.02248, 0.09824, 0.001582, 0.2147, 0.385, 0.1801, 0.05489, 0.06004, 0.05409, 0.08975, 3.263e-05, 0.2034, 0.06085]): _vg.add([_i], _w, 'REPLACE')
_vg = ob_clownfisch.vertex_groups.new(name='Bone.014')
for _i, _w in zip([5, 14, 42, 46, 56, 58, 62, 78, 84, 95, 96, 110, 121, 133, 145, 148, 155, 157, 166, 167, 170, 174, 190, 196], [0.08987, 0.8265, 0.0376, 0.1233, 0.01783, 0.212, 0.6064, 0.07436, 0.1377, 0.08987, 0.7554, 0.8265, 0.06821, 0.004122, 0.0145, 0.0376, 0.1233, 0.3688, 0.01783, 0.2206, 0.212, 0.6064, 0.07436, 0.1377]): _vg.add([_i], _w, 'REPLACE')
_vg = ob_clownfisch.vertex_groups.new(name='Bone.015')
for _i, _w in zip([14, 42, 44, 46, 47, 62, 78, 96, 110, 145, 148, 150, 151, 154, 155, 156, 157, 174, 190], [0.0979, 0.1008, 0.4855, 0.8054, 0.1019, 0.003785, 0.04248, 0.0891, 0.0979, 0.07646, 0.1008, 0.5265, 0.4855, 0.0609, 0.8054, 0.1019, 0.5995, 0.003785, 0.04248]): _vg.add([_i], _w, 'REPLACE')
_vg = ob_clownfisch.vertex_groups.new(name='Bone.016')
for _i, _w in zip([13, 42, 44, 45, 46, 47, 66, 78, 93, 109, 145, 148, 150, 151, 152, 153, 154, 155, 156, 178, 190], [0.07362, 0.3311, 0.492, 0.9868, 0.04221, 0.6121, 0.05763, 0.1454, 0.07862, 0.07362, 0.3107, 0.3311, 0.4572, 0.492, 1.052, 0.9868, 0.6703, 0.04221, 0.6121, 0.05763, 0.1454]): _vg.add([_i], _w, 'REPLACE')
_vg = ob_clownfisch.vertex_groups.new(name='Bone.022')
for _i, _w in zip([0, 1, 5, 8, 11, 13, 19, 40, 41, 42, 43, 47, 52, 54, 55, 61, 62, 64, 66, 78, 79, 83, 86, 87, 92, 93, 95, 102, 104, 107, 109, 115, 144, 145, 146, 147, 148, 149, 154, 156, 162, 164, 165, 173, 174, 176, 178, 190, 191, 195], [0.04836, 0.1037, 0.09648, 0.01294, 0.05145, 0.1139, 0.01873, 0.7879, 0.159, 0.4358, 0.2931, 0.2041, 0.01754, 0.08676, 0.0002501, 0.05506, 0.07437, 0.01976, 0.1198, 0.6116, 0.1911, 0.06129, 0.04836, 0.1037, 0.052, 0.1131, 0.09648, 0.01294, 0.01831, 0.05145, 0.1139, 0.01873, 0.7879, 0.3326, 0.3615, 0.159, 0.4358, 0.2931, 0.1647, 0.2041, 0.01754, 0.08676, 0.0002501, 0.05506, 0.07437, 0.01976, 0.1198, 0.6116, 0.1911, 0.06129]): _vg.add([_i], _w, 'REPLACE')
_vg = ob_clownfisch.vertex_groups.new(name='Bone.023')
for _i, _w in zip([0, 1, 6, 7, 8, 9, 11, 13, 16, 17, 18, 19, 40, 41, 42, 43, 47, 61, 63, 64, 66, 68, 69, 78, 79, 83, 86, 87, 92, 93, 98, 99, 100, 101, 102, 103, 104, 105, 107, 109, 112, 113, 114, 115, 144, 145, 146, 147, 148, 149, 154, 156, 173, 175, 176, 178, 180, 181, 190, 191, 195], [0.5906, 0.7017, 0.05811, 0.0507, 0.2064, 0.1832, 0.5141, 0.5969, 0.04165, 0.05253, 0.178, 0.1986, 0.05422, 0.08995, 0.05318, 0.02528, 0.02345, 0.5188, 0.04203, 0.2014, 0.6146, 0.05261, 0.1807, 0.05814, 0.1589, 0.005549, 0.5906, 0.7017, 0.5138, 0.5909, 0.05811, 0.0507, 0.04157, 0.05254, 0.2064, 0.1832, 0.1975, 0.1769, 0.5141, 0.5969, 0.04165, 0.05253, 0.178, 0.1986, 0.05422, 0.1772, 0.05969, 0.08995, 0.05318, 0.02528, 0.05998, 0.02345, 0.5188, 0.04203, 0.2014, 0.6146, 0.05261, 0.1807, 0.05814, 0.1589, 0.005549]): _vg.add([_i], _w, 'REPLACE')
_vg = ob_clownfisch.vertex_groups.new(name='Bone.024')
for _i, _w in zip([0, 1, 6, 7, 8, 9, 11, 13, 16, 17, 18, 19, 41, 61, 63, 64, 66, 68, 69, 79, 86, 87, 92, 93, 98, 99, 100, 101, 102, 103, 104, 105, 107, 109, 112, 113, 114, 115, 145, 147, 173, 175, 176, 178, 180, 181, 191], [0.2067, 0.1475, 0.9249, 0.9309, 0.7394, 0.7484, 0.2117, 0.1785, 0.9371, 0.9321, 0.7466, 0.737, 0.01666, 0.2134, 0.9369, 0.7338, 0.1708, 0.9319, 0.7428, 0.06426, 0.2067, 0.1475, 0.2145, 0.1804, 0.9249, 0.9309, 0.9371, 0.9321, 0.7394, 0.7484, 0.7385, 0.7482, 0.2117, 0.1785, 0.9371, 0.9321, 0.7466, 0.737, 0.05319, 0.01666, 0.2134, 0.9369, 0.7338, 0.1708, 0.9319, 0.7428, 0.06426]): _vg.add([_i], _w, 'REPLACE')
_vg = ob_clownfisch.vertex_groups.new(name='Bone.019')
for _i, _w in zip([15, 43, 55, 57, 67, 79, 82, 85, 94, 95, 97, 111, 146, 147, 149, 159, 160, 163, 164, 165, 166, 168, 169, 171, 179, 185, 191, 192, 194, 197], [0.08487, 0.03998, 0.01897, 0.03727, 0.03319, 0.003891, 0.01629, 0.004514, 0.6719, 0.05758, 0.4485, 0.4273, 0.05826, 0.0706, 0.05978, 0.05502, 0.05014, 0.1938, 0.01411, 0.2092, 0.01462, 0.109, 0.1533, 0.1485, 0.4308, 0.00247, 0.04255, 0.05429, 0.259, 0.156]): _vg.add([_i], _w, 'REPLACE')
_vg = ob_clownfisch.vertex_groups.new(name='Bone.020')
for _i, _w in zip([0, 4, 11, 40, 41, 43, 52, 54, 61, 69, 79, 83, 86, 92, 94, 97, 107, 111, 146, 147, 149, 158, 159, 160, 161, 162, 163, 164, 165, 168, 169, 171, 173, 179, 191, 192, 193, 194, 195, 197], [0.0718, 0.001398, 0.09824, 0.001581, 0.385, 0.1801, 0.05489, 0.06004, 0.08975, 3.261e-05, 0.2034, 0.06085, 0.05659, 0.09621, 0.1406, 0.02248, 0.09717, 0.4108, 0.2147, 0.2253, 0.3596, 0.9713, 0.8972, 0.8939, 0.9616, 0.8547, 0.7154, 0.7772, 0.6631, 0.05409, 0.0898, 0.04887, 0.09538, 0.3201, 0.2971, 0.8931, 0.983, 0.6087, 0.802, 0.08654]): _vg.add([_i], _w, 'REPLACE')
_m = ob_clownfisch.modifiers.new('Subdivision', 'SUBSURF')
_m.uv_smooth = 'PRESERVE_CORNERS'
_m.levels = 2
_m.show_only_control_edges = False
_m = ob_clownfisch.modifiers.new('Armature', 'ARMATURE')
_m.object = ob_armature
ob_armature.location = (-0.1274, -5.349, 0.0)
ob_armature.show_in_front = True
ob_armature.lineart.crease_threshold = 0.0

# ---- collection membership
col_collection.objects.link(ob_light)
col_collection.objects.link(ob_camera)
col_collection.objects.link(ob_clownfisch)
col_collection.objects.link(ob_armature)

# ---- scene / render settings (as saved in the file)
scene.camera = ob_camera
scene.frame_start = 1; scene.frame_end = 100; scene.frame_set(1)
scene.render.engine = 'BLENDER_EEVEE_NEXT'
scene.cycles.use_denoising = False
scene.cycles.samples = 128
scene.cycles.sampling_pattern = 'TABULATED_SOBOL'
scene.cycles.use_adaptive_sampling = False
scene.cycles.use_light_tree = False
scene.view_settings.view_transform = 'Filmic'
bpy.context.view_layer.update()
